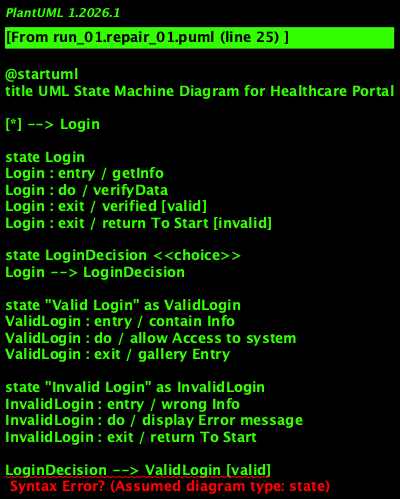

The diagram above was rendered by PlantUML. Its source (embedded in the PNG):
@startuml
title UML State Machine Diagram for Healthcare Portal

[*] --> Login

state Login
Login : entry / getInfo
Login : do / verifyData
Login : exit / verified [valid]
Login : exit / return To Start [invalid]

state LoginDecision <<choice>>
Login --> LoginDecision

state "Valid Login" as ValidLogin
ValidLogin : entry / contain Info
ValidLogin : do / allow Access to system
ValidLogin : exit / gallery Entry

state "Invalid Login" as InvalidLogin
InvalidLogin : entry / wrong Info
InvalidLogin : do / display Error message
InvalidLogin : exit / return To Start

LoginDecision --> ValidLogin [valid]
LoginDecision --> InvalidLogin [invalid]

state NavChoice <<choice>>
ValidLogin --> NavChoice

state Gallery
Gallery : entry / show Products
Gallery : do / allow to select Products
Gallery : exit / save Products

state Update
Update : entry / contain Info
Update : do / take New Info
Update : exit / save new Info

NavChoice --> Gallery
NavChoice --> Update

Update --> [*]

state Order
Order : entry / select Items
Order : do / allowto order If products In Stock
Order : exit / verification

state Cart
Cart : entry / contain Selected Items
Cart : do / all billing Info
Cart : exit / payment Method

Gallery --> Order
Order --> Cart

state Payment
Payment : entry / get Payment Method
Payment : do / confirm Payment
Payment : exit / verify [valid]
Payment : exit / error Message [invalid]

Cart --> Payment

state PayDecision <<choice>>
Payment --> PayDecision

state "Valid Payment" as ValidPayment
ValidPayment : entry / payment Method
ValidPayment : do / get Cash
ValidPayment : exit / confirmation of product

state "Invalid Payment" as InvalidPayment
InvalidPayment : entry / wrong Entry
InvalidPayment : do / error Message
InvalidPayment : exit / return

PayDecision --> ValidPayment [valid]
PayDecision --> InvalidPayment [invalid]

state Delivery
Delivery : entry / take out Order
Delivery : do / deliver Product
Delivery : exit / exit System

ValidPayment --> Delivery
Delivery --> [*]

InvalidPayment --> [*]
@enduml